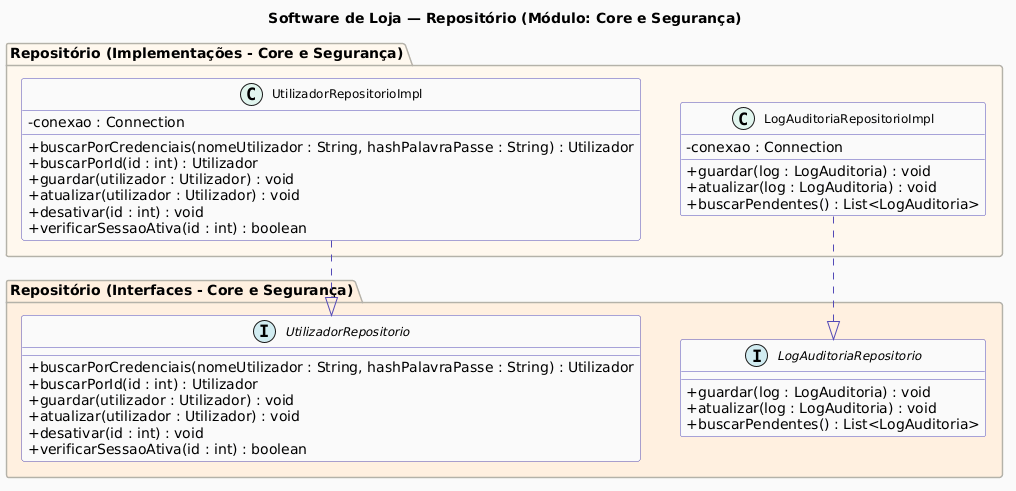

The diagram above was rendered by PlantUML. Its source (embedded in the PNG):
@startuml
skinparam classAttributeIconSize 0
skinparam classFontSize 12
skinparam classHeaderBackgroundColor #EEEDFE
skinparam classBorderColor #534AB7
skinparam classBackgroundColor #FAFAFA
skinparam arrowColor #534AB7
skinparam stereotypeCBackgroundColor #E1F5EE
skinparam stereotypeABackgroundColor #FAC775
skinparam stereotypeIBackgroundColor #D1ECF1
skinparam packageBackgroundColor #F8F8F8
skinparam packageBorderColor #B4B2A9
skinparam linetype ortho
skinparam nodesep 40
skinparam ranksep 50

title Software de Loja — Repositório (Módulo: Core e Segurança)

package "Repositório (Interfaces - Core e Segurança)" #FFF0E0 {
  interface UtilizadorRepositorio {
    + buscarPorCredenciais(nomeUtilizador : String, hashPalavraPasse : String) : Utilizador
    + buscarPorId(id : int) : Utilizador
    + guardar(utilizador : Utilizador) : void
    + atualizar(utilizador : Utilizador) : void
    + desativar(id : int) : void
    + verificarSessaoAtiva(id : int) : boolean
  }

  interface LogAuditoriaRepositorio {
    + guardar(log : LogAuditoria) : void
    + atualizar(log : LogAuditoria) : void
    + buscarPendentes() : List<LogAuditoria>
  }
}

package "Repositório (Implementações - Core e Segurança)" #FFF8EE {

  class UtilizadorRepositorioImpl {
    - conexao : Connection
    + buscarPorCredenciais(nomeUtilizador : String, hashPalavraPasse : String) : Utilizador
    + buscarPorId(id : int) : Utilizador
    + guardar(utilizador : Utilizador) : void
    + atualizar(utilizador : Utilizador) : void
    + desativar(id : int) : void
    + verificarSessaoAtiva(id : int) : boolean
  }

  class LogAuditoriaRepositorioImpl {
    - conexao : Connection
    + guardar(log : LogAuditoria) : void
    + atualizar(log : LogAuditoria) : void
    + buscarPendentes() : List<LogAuditoria>
  }
}

' Implementações realizam interfaces
UtilizadorRepositorioImpl ..|> UtilizadorRepositorio
LogAuditoriaRepositorioImpl ..|> LogAuditoriaRepositorio
@enduml